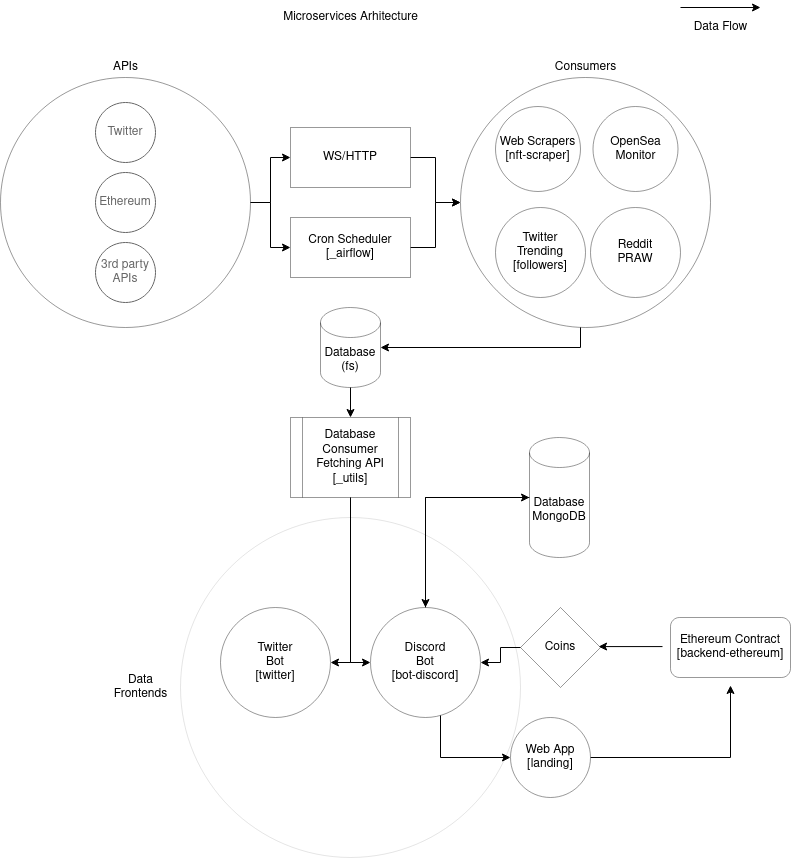

The diagram above was exported from draw.io. Its source (the exported page's mxGraphModel, read from the mxfile embedded in the PNG):
<mxGraphModel dx="2508" dy="961" grid="1" gridSize="10" guides="1" tooltips="1" connect="1" arrows="1" fold="1" page="1" pageScale="1" pageWidth="850" pageHeight="1100" math="0" shadow="0" extFonts="Permanent Marker^https://fonts.googleapis.com/css?family=Permanent+Marker">
  <root>
    <mxCell id="0" />
    <mxCell id="1" parent="0" />
    <mxCell id="OVb3jDOFkDECFWzyA2vY-81" value="" style="ellipse;whiteSpace=wrap;html=1;aspect=fixed;gradientColor=none;opacity=10;" vertex="1" parent="1">
      <mxGeometry x="-620" y="540" width="340" height="340" as="geometry" />
    </mxCell>
    <mxCell id="OVb3jDOFkDECFWzyA2vY-1" value="Twitter" style="ellipse;whiteSpace=wrap;html=1;aspect=fixed;" vertex="1" parent="1">
      <mxGeometry x="-705" y="125" width="60" height="60" as="geometry" />
    </mxCell>
    <mxCell id="OVb3jDOFkDECFWzyA2vY-2" value="&lt;div&gt;Ethereum&lt;/div&gt;" style="ellipse;whiteSpace=wrap;html=1;aspect=fixed;" vertex="1" parent="1">
      <mxGeometry x="-705" y="195" width="60" height="60" as="geometry" />
    </mxCell>
    <mxCell id="OVb3jDOFkDECFWzyA2vY-3" value="3rd party APIs" style="ellipse;whiteSpace=wrap;html=1;aspect=fixed;" vertex="1" parent="1">
      <mxGeometry x="-705" y="265" width="60" height="60" as="geometry" />
    </mxCell>
    <mxCell id="OVb3jDOFkDECFWzyA2vY-70" style="edgeStyle=orthogonalEdgeStyle;rounded=0;orthogonalLoop=1;jettySize=auto;html=1;" edge="1" parent="1" source="OVb3jDOFkDECFWzyA2vY-4" target="OVb3jDOFkDECFWzyA2vY-58">
      <mxGeometry relative="1" as="geometry" />
    </mxCell>
    <mxCell id="OVb3jDOFkDECFWzyA2vY-71" style="edgeStyle=orthogonalEdgeStyle;rounded=0;orthogonalLoop=1;jettySize=auto;html=1;" edge="1" parent="1" source="OVb3jDOFkDECFWzyA2vY-4" target="OVb3jDOFkDECFWzyA2vY-24">
      <mxGeometry relative="1" as="geometry" />
    </mxCell>
    <mxCell id="OVb3jDOFkDECFWzyA2vY-4" value="" style="ellipse;whiteSpace=wrap;html=1;aspect=fixed;gradientColor=none;opacity=40;" vertex="1" parent="1">
      <mxGeometry x="-800" y="100" width="250" height="250" as="geometry" />
    </mxCell>
    <mxCell id="OVb3jDOFkDECFWzyA2vY-5" value="APIs" style="text;html=1;align=center;verticalAlign=middle;resizable=0;points=[];autosize=1;strokeColor=none;fillColor=none;" vertex="1" parent="1">
      <mxGeometry x="-695" y="80" width="40" height="20" as="geometry" />
    </mxCell>
    <mxCell id="OVb3jDOFkDECFWzyA2vY-20" value="" style="group" vertex="1" connectable="0" parent="1">
      <mxGeometry x="-500" y="110" width="250" height="300" as="geometry" />
    </mxCell>
    <mxCell id="OVb3jDOFkDECFWzyA2vY-21" value="" style="group" vertex="1" connectable="0" parent="OVb3jDOFkDECFWzyA2vY-20">
      <mxGeometry x="160" y="-30" width="250" height="270" as="geometry" />
    </mxCell>
    <mxCell id="OVb3jDOFkDECFWzyA2vY-13" value="" style="ellipse;whiteSpace=wrap;html=1;aspect=fixed;gradientColor=none;opacity=40;" vertex="1" parent="OVb3jDOFkDECFWzyA2vY-21">
      <mxGeometry y="20" width="250" height="250" as="geometry" />
    </mxCell>
    <mxCell id="OVb3jDOFkDECFWzyA2vY-14" value="&lt;div&gt;Consumers&lt;/div&gt;" style="text;html=1;align=center;verticalAlign=middle;resizable=0;points=[];autosize=1;strokeColor=none;fillColor=none;" vertex="1" parent="OVb3jDOFkDECFWzyA2vY-21">
      <mxGeometry x="85" width="80" height="20" as="geometry" />
    </mxCell>
    <mxCell id="OVb3jDOFkDECFWzyA2vY-15" value="&lt;div&gt;Web Scrapers&lt;/div&gt;&lt;div&gt;[nft-scraper]&lt;br&gt;&lt;/div&gt;" style="ellipse;whiteSpace=wrap;html=1;aspect=fixed;gradientColor=none;opacity=40;" vertex="1" parent="OVb3jDOFkDECFWzyA2vY-21">
      <mxGeometry x="35" y="49" width="85" height="85" as="geometry" />
    </mxCell>
    <mxCell id="OVb3jDOFkDECFWzyA2vY-16" value="&lt;div&gt;OpenSea&lt;/div&gt;&lt;div&gt;Monitor&lt;br&gt;&lt;/div&gt;" style="ellipse;whiteSpace=wrap;html=1;aspect=fixed;gradientColor=none;opacity=40;" vertex="1" parent="OVb3jDOFkDECFWzyA2vY-21">
      <mxGeometry x="132.5" y="49" width="85" height="85" as="geometry" />
    </mxCell>
    <mxCell id="OVb3jDOFkDECFWzyA2vY-17" value="&lt;div&gt;Twitter&lt;/div&gt;&lt;div&gt;Trending&lt;/div&gt;&lt;div&gt;[followers]&lt;/div&gt;" style="ellipse;whiteSpace=wrap;html=1;aspect=fixed;gradientColor=none;opacity=40;" vertex="1" parent="OVb3jDOFkDECFWzyA2vY-21">
      <mxGeometry x="35" y="150" width="90" height="90" as="geometry" />
    </mxCell>
    <mxCell id="OVb3jDOFkDECFWzyA2vY-18" value="&lt;div&gt;Reddit&lt;/div&gt;&lt;div&gt;PRAW&lt;br&gt;&lt;/div&gt;" style="ellipse;whiteSpace=wrap;html=1;aspect=fixed;gradientColor=none;opacity=40;" vertex="1" parent="OVb3jDOFkDECFWzyA2vY-21">
      <mxGeometry x="130" y="150" width="90" height="90" as="geometry" />
    </mxCell>
    <mxCell id="OVb3jDOFkDECFWzyA2vY-73" style="edgeStyle=orthogonalEdgeStyle;rounded=0;orthogonalLoop=1;jettySize=auto;html=1;entryX=0;entryY=0.5;entryDx=0;entryDy=0;" edge="1" parent="OVb3jDOFkDECFWzyA2vY-20" source="OVb3jDOFkDECFWzyA2vY-24" target="OVb3jDOFkDECFWzyA2vY-13">
      <mxGeometry relative="1" as="geometry" />
    </mxCell>
    <mxCell id="OVb3jDOFkDECFWzyA2vY-24" value="&lt;div&gt;Cron Scheduler&lt;/div&gt;&lt;div&gt;[_airflow]&lt;/div&gt;" style="rounded=0;whiteSpace=wrap;html=1;gradientColor=none;opacity=40;" vertex="1" parent="OVb3jDOFkDECFWzyA2vY-20">
      <mxGeometry x="-10" y="130" width="120" height="60" as="geometry" />
    </mxCell>
    <mxCell id="OVb3jDOFkDECFWzyA2vY-72" style="edgeStyle=orthogonalEdgeStyle;rounded=0;orthogonalLoop=1;jettySize=auto;html=1;" edge="1" parent="OVb3jDOFkDECFWzyA2vY-20" source="OVb3jDOFkDECFWzyA2vY-58" target="OVb3jDOFkDECFWzyA2vY-13">
      <mxGeometry relative="1" as="geometry" />
    </mxCell>
    <mxCell id="OVb3jDOFkDECFWzyA2vY-58" value="WS/HTTP" style="rounded=0;whiteSpace=wrap;html=1;gradientColor=none;opacity=40;" vertex="1" parent="OVb3jDOFkDECFWzyA2vY-20">
      <mxGeometry x="-10" y="40" width="120" height="60" as="geometry" />
    </mxCell>
    <mxCell id="OVb3jDOFkDECFWzyA2vY-28" value="&lt;div&gt;Database&lt;/div&gt;&lt;div&gt;(fs)&lt;br&gt;&lt;/div&gt;" style="shape=cylinder3;whiteSpace=wrap;html=1;boundedLbl=1;backgroundOutline=1;size=15;gradientColor=none;opacity=40;" vertex="1" parent="OVb3jDOFkDECFWzyA2vY-20">
      <mxGeometry x="20" y="220" width="60" height="80" as="geometry" />
    </mxCell>
    <mxCell id="OVb3jDOFkDECFWzyA2vY-66" style="edgeStyle=orthogonalEdgeStyle;rounded=0;orthogonalLoop=1;jettySize=auto;html=1;" edge="1" parent="OVb3jDOFkDECFWzyA2vY-20" source="OVb3jDOFkDECFWzyA2vY-13" target="OVb3jDOFkDECFWzyA2vY-28">
      <mxGeometry relative="1" as="geometry">
        <Array as="points">
          <mxPoint x="280" y="260" />
        </Array>
      </mxGeometry>
    </mxCell>
    <mxCell id="OVb3jDOFkDECFWzyA2vY-78" style="edgeStyle=orthogonalEdgeStyle;rounded=0;orthogonalLoop=1;jettySize=auto;html=1;entryX=0;entryY=0.5;entryDx=0;entryDy=0;" edge="1" parent="1" source="OVb3jDOFkDECFWzyA2vY-30" target="OVb3jDOFkDECFWzyA2vY-33">
      <mxGeometry relative="1" as="geometry" />
    </mxCell>
    <mxCell id="OVb3jDOFkDECFWzyA2vY-79" style="edgeStyle=orthogonalEdgeStyle;rounded=0;orthogonalLoop=1;jettySize=auto;html=1;entryX=1;entryY=0.5;entryDx=0;entryDy=0;" edge="1" parent="1" source="OVb3jDOFkDECFWzyA2vY-30" target="OVb3jDOFkDECFWzyA2vY-32">
      <mxGeometry relative="1" as="geometry" />
    </mxCell>
    <mxCell id="OVb3jDOFkDECFWzyA2vY-30" value="&lt;div&gt;Database&lt;/div&gt;&lt;div&gt;Consumer&lt;/div&gt;&lt;div&gt;Fetching API&lt;/div&gt;&lt;div&gt;[_utils]&lt;br&gt;&lt;/div&gt;" style="shape=process;whiteSpace=wrap;html=1;backgroundOutline=1;gradientColor=none;opacity=40;" vertex="1" parent="1">
      <mxGeometry x="-510" y="440" width="120" height="80" as="geometry" />
    </mxCell>
    <mxCell id="OVb3jDOFkDECFWzyA2vY-32" value="&lt;div&gt;Twitter&lt;/div&gt;&lt;div&gt;Bot&lt;/div&gt;&lt;div&gt;[twitter]&lt;/div&gt;" style="ellipse;whiteSpace=wrap;html=1;aspect=fixed;gradientColor=none;opacity=40;" vertex="1" parent="1">
      <mxGeometry x="-580" y="630" width="110" height="110" as="geometry" />
    </mxCell>
    <mxCell id="OVb3jDOFkDECFWzyA2vY-38" style="edgeStyle=orthogonalEdgeStyle;rounded=0;orthogonalLoop=1;jettySize=auto;html=1;exitX=0.5;exitY=0;exitDx=0;exitDy=0;entryX=0;entryY=0.5;entryDx=0;entryDy=0;entryPerimeter=0;" edge="1" parent="1" source="OVb3jDOFkDECFWzyA2vY-33" target="OVb3jDOFkDECFWzyA2vY-37">
      <mxGeometry relative="1" as="geometry" />
    </mxCell>
    <mxCell id="OVb3jDOFkDECFWzyA2vY-42" style="edgeStyle=orthogonalEdgeStyle;rounded=0;orthogonalLoop=1;jettySize=auto;html=1;" edge="1" parent="1" source="OVb3jDOFkDECFWzyA2vY-33" target="OVb3jDOFkDECFWzyA2vY-41">
      <mxGeometry relative="1" as="geometry">
        <Array as="points">
          <mxPoint x="-360" y="780" />
        </Array>
      </mxGeometry>
    </mxCell>
    <mxCell id="OVb3jDOFkDECFWzyA2vY-33" value="Discord&lt;div&gt;Bot&lt;/div&gt;&lt;div&gt;&lt;div&gt;[bot-discord]&lt;/div&gt;&lt;/div&gt;" style="ellipse;whiteSpace=wrap;html=1;aspect=fixed;gradientColor=none;opacity=40;" vertex="1" parent="1">
      <mxGeometry x="-430" y="630" width="110" height="110" as="geometry" />
    </mxCell>
    <mxCell id="OVb3jDOFkDECFWzyA2vY-80" style="edgeStyle=orthogonalEdgeStyle;rounded=0;orthogonalLoop=1;jettySize=auto;html=1;entryX=0.5;entryY=0;entryDx=0;entryDy=0;" edge="1" parent="1" source="OVb3jDOFkDECFWzyA2vY-37" target="OVb3jDOFkDECFWzyA2vY-33">
      <mxGeometry relative="1" as="geometry" />
    </mxCell>
    <mxCell id="OVb3jDOFkDECFWzyA2vY-37" value="Database&lt;div&gt;MongoDB&lt;br&gt;&lt;/div&gt;" style="shape=cylinder3;whiteSpace=wrap;html=1;boundedLbl=1;backgroundOutline=1;size=15;gradientColor=none;opacity=40;" vertex="1" parent="1">
      <mxGeometry x="-271" y="460" width="60" height="120" as="geometry" />
    </mxCell>
    <mxCell id="OVb3jDOFkDECFWzyA2vY-47" style="edgeStyle=orthogonalEdgeStyle;rounded=0;orthogonalLoop=1;jettySize=auto;html=1;entryX=0.976;entryY=0.489;entryDx=0;entryDy=0;entryPerimeter=0;" edge="1" parent="1" source="OVb3jDOFkDECFWzyA2vY-39" target="OVb3jDOFkDECFWzyA2vY-46">
      <mxGeometry relative="1" as="geometry">
        <mxPoint x="-190" y="690" as="targetPoint" />
        <Array as="points">
          <mxPoint x="-198" y="669" />
        </Array>
      </mxGeometry>
    </mxCell>
    <mxCell id="OVb3jDOFkDECFWzyA2vY-39" value="&lt;div&gt;Ethereum Contract&lt;/div&gt;&lt;div&gt;[backend-ethereum]&lt;/div&gt;" style="rounded=1;whiteSpace=wrap;html=1;gradientColor=none;opacity=40;perimeterSpacing=8;" vertex="1" parent="1">
      <mxGeometry x="-130" y="640" width="120" height="60" as="geometry" />
    </mxCell>
    <mxCell id="OVb3jDOFkDECFWzyA2vY-43" style="edgeStyle=orthogonalEdgeStyle;rounded=0;orthogonalLoop=1;jettySize=auto;html=1;entryX=0.5;entryY=1;entryDx=0;entryDy=0;" edge="1" parent="1" source="OVb3jDOFkDECFWzyA2vY-41" target="OVb3jDOFkDECFWzyA2vY-39">
      <mxGeometry relative="1" as="geometry" />
    </mxCell>
    <mxCell id="OVb3jDOFkDECFWzyA2vY-41" value="&lt;div&gt;Web App&lt;/div&gt;&lt;div&gt;[landing]&lt;/div&gt;" style="ellipse;whiteSpace=wrap;html=1;aspect=fixed;gradientColor=none;opacity=40;" vertex="1" parent="1">
      <mxGeometry x="-290" y="740" width="80" height="80" as="geometry" />
    </mxCell>
    <mxCell id="OVb3jDOFkDECFWzyA2vY-48" style="edgeStyle=orthogonalEdgeStyle;rounded=0;orthogonalLoop=1;jettySize=auto;html=1;entryX=1;entryY=0.5;entryDx=0;entryDy=0;" edge="1" parent="1" source="OVb3jDOFkDECFWzyA2vY-46" target="OVb3jDOFkDECFWzyA2vY-33">
      <mxGeometry relative="1" as="geometry" />
    </mxCell>
    <mxCell id="OVb3jDOFkDECFWzyA2vY-46" value="Coins" style="rhombus;whiteSpace=wrap;html=1;gradientColor=none;opacity=40;" vertex="1" parent="1">
      <mxGeometry x="-280" y="630" width="80" height="80" as="geometry" />
    </mxCell>
    <mxCell id="OVb3jDOFkDECFWzyA2vY-67" value="Microservices Arhitecture" style="text;html=1;align=center;verticalAlign=middle;resizable=0;points=[];autosize=1;strokeColor=none;fillColor=none;" vertex="1" parent="1">
      <mxGeometry x="-525" y="30" width="150" height="20" as="geometry" />
    </mxCell>
    <mxCell id="OVb3jDOFkDECFWzyA2vY-68" value="" style="endArrow=classic;html=1;rounded=0;" edge="1" parent="1">
      <mxGeometry width="50" height="50" relative="1" as="geometry">
        <mxPoint x="-120" y="30" as="sourcePoint" />
        <mxPoint x="-40" y="30" as="targetPoint" />
      </mxGeometry>
    </mxCell>
    <mxCell id="OVb3jDOFkDECFWzyA2vY-69" value="Data Flow" style="text;html=1;align=center;verticalAlign=middle;resizable=0;points=[];autosize=1;strokeColor=none;fillColor=none;" vertex="1" parent="1">
      <mxGeometry x="-115" y="40" width="70" height="20" as="geometry" />
    </mxCell>
    <mxCell id="OVb3jDOFkDECFWzyA2vY-74" style="edgeStyle=orthogonalEdgeStyle;rounded=0;orthogonalLoop=1;jettySize=auto;html=1;" edge="1" parent="1" source="OVb3jDOFkDECFWzyA2vY-28" target="OVb3jDOFkDECFWzyA2vY-30">
      <mxGeometry relative="1" as="geometry" />
    </mxCell>
    <mxCell id="OVb3jDOFkDECFWzyA2vY-82" value="&lt;div&gt;Data&lt;/div&gt;&lt;div&gt;Frontends&lt;/div&gt;" style="text;html=1;align=center;verticalAlign=middle;resizable=0;points=[];autosize=1;strokeColor=none;fillColor=none;" vertex="1" parent="1">
      <mxGeometry x="-695" y="695" width="70" height="30" as="geometry" />
    </mxCell>
  </root>
</mxGraphModel>